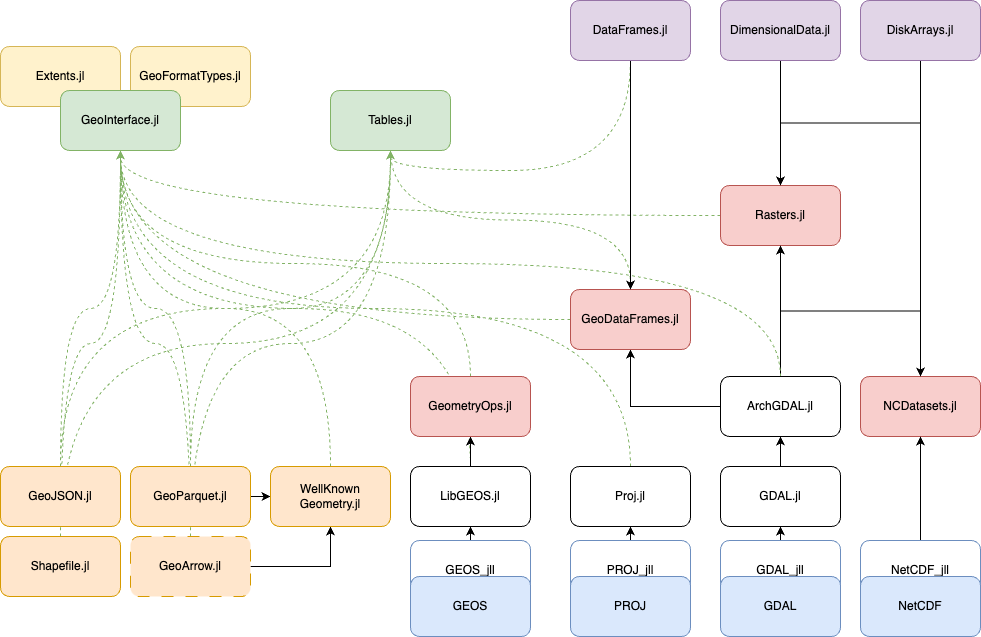

The diagram above was exported from draw.io. Its source (the exported page's mxGraphModel, read from the mxfile embedded in the PNG):
<mxGraphModel dx="1311" dy="1033" grid="1" gridSize="10" guides="1" tooltips="1" connect="1" arrows="1" fold="1" page="1" pageScale="1" pageWidth="1169" pageHeight="827" math="0" shadow="0">
  <root>
    <mxCell id="0" />
    <mxCell id="1" parent="0" />
    <mxCell id="_dFkYLHB_rG9o0JuIB6B-62" style="edgeStyle=orthogonalEdgeStyle;curved=1;rounded=0;orthogonalLoop=1;jettySize=auto;html=1;exitX=0.5;exitY=0;exitDx=0;exitDy=0;entryX=0.5;entryY=1;entryDx=0;entryDy=0;shadow=0;dashed=1;fillColor=#d5e8d4;strokeColor=#82b366;" edge="1" parent="1" source="_dFkYLHB_rG9o0JuIB6B-25" target="_dFkYLHB_rG9o0JuIB6B-14">
      <mxGeometry relative="1" as="geometry" />
    </mxCell>
    <mxCell id="_dFkYLHB_rG9o0JuIB6B-60" style="edgeStyle=orthogonalEdgeStyle;curved=1;rounded=0;orthogonalLoop=1;jettySize=auto;html=1;exitX=0.5;exitY=0;exitDx=0;exitDy=0;entryX=0.5;entryY=1;entryDx=0;entryDy=0;shadow=0;dashed=1;fillColor=#d5e8d4;strokeColor=#82b366;" edge="1" parent="1" source="_dFkYLHB_rG9o0JuIB6B-22" target="_dFkYLHB_rG9o0JuIB6B-14">
      <mxGeometry relative="1" as="geometry" />
    </mxCell>
    <mxCell id="_dFkYLHB_rG9o0JuIB6B-64" style="edgeStyle=orthogonalEdgeStyle;curved=1;rounded=0;orthogonalLoop=1;jettySize=auto;html=1;exitX=0.5;exitY=0;exitDx=0;exitDy=0;entryX=0.5;entryY=1;entryDx=0;entryDy=0;shadow=0;dashed=1;fillColor=#d5e8d4;strokeColor=#82b366;" edge="1" parent="1" source="_dFkYLHB_rG9o0JuIB6B-23" target="_dFkYLHB_rG9o0JuIB6B-14">
      <mxGeometry relative="1" as="geometry" />
    </mxCell>
    <mxCell id="_dFkYLHB_rG9o0JuIB6B-63" style="edgeStyle=orthogonalEdgeStyle;curved=1;rounded=0;orthogonalLoop=1;jettySize=auto;html=1;exitX=0.5;exitY=0;exitDx=0;exitDy=0;entryX=0.5;entryY=1;entryDx=0;entryDy=0;shadow=0;dashed=1;fillColor=#d5e8d4;strokeColor=#82b366;" edge="1" parent="1" source="_dFkYLHB_rG9o0JuIB6B-24" target="_dFkYLHB_rG9o0JuIB6B-14">
      <mxGeometry relative="1" as="geometry" />
    </mxCell>
    <mxCell id="_dFkYLHB_rG9o0JuIB6B-12" value="Extents.jl" style="rounded=1;whiteSpace=wrap;html=1;fillColor=#fff2cc;strokeColor=#d6b656;" vertex="1" parent="1">
      <mxGeometry x="70" y="171" width="120" height="60" as="geometry" />
    </mxCell>
    <mxCell id="_dFkYLHB_rG9o0JuIB6B-13" value="GeoFormatTypes.jl" style="rounded=1;whiteSpace=wrap;html=1;fillColor=#fff2cc;strokeColor=#d6b656;" vertex="1" parent="1">
      <mxGeometry x="200" y="171" width="120" height="60" as="geometry" />
    </mxCell>
    <mxCell id="_dFkYLHB_rG9o0JuIB6B-28" style="edgeStyle=orthogonalEdgeStyle;rounded=0;orthogonalLoop=1;jettySize=auto;html=1;exitX=0.5;exitY=0;exitDx=0;exitDy=0;entryX=0.5;entryY=1;entryDx=0;entryDy=0;" edge="1" parent="1" source="_dFkYLHB_rG9o0JuIB6B-4" target="_dFkYLHB_rG9o0JuIB6B-7">
      <mxGeometry relative="1" as="geometry" />
    </mxCell>
    <mxCell id="_dFkYLHB_rG9o0JuIB6B-4" value="GDAL_jll" style="rounded=1;whiteSpace=wrap;html=1;fillColor=none;strokeColor=#6c8ebf;" vertex="1" parent="1">
      <mxGeometry x="790" y="665" width="120" height="60" as="geometry" />
    </mxCell>
    <mxCell id="_dFkYLHB_rG9o0JuIB6B-30" style="edgeStyle=orthogonalEdgeStyle;rounded=0;orthogonalLoop=1;jettySize=auto;html=1;exitX=0.5;exitY=0;exitDx=0;exitDy=0;entryX=0.5;entryY=1;entryDx=0;entryDy=0;" edge="1" parent="1" source="_dFkYLHB_rG9o0JuIB6B-5" target="_dFkYLHB_rG9o0JuIB6B-8">
      <mxGeometry relative="1" as="geometry" />
    </mxCell>
    <mxCell id="_dFkYLHB_rG9o0JuIB6B-5" value="GEOS_jll" style="rounded=1;whiteSpace=wrap;html=1;fillColor=none;strokeColor=#6c8ebf;" vertex="1" parent="1">
      <mxGeometry x="480" y="665" width="120" height="60" as="geometry" />
    </mxCell>
    <mxCell id="_dFkYLHB_rG9o0JuIB6B-29" style="edgeStyle=orthogonalEdgeStyle;rounded=0;orthogonalLoop=1;jettySize=auto;html=1;exitX=0.5;exitY=0;exitDx=0;exitDy=0;entryX=0.5;entryY=1;entryDx=0;entryDy=0;" edge="1" parent="1" source="_dFkYLHB_rG9o0JuIB6B-6" target="_dFkYLHB_rG9o0JuIB6B-10">
      <mxGeometry relative="1" as="geometry" />
    </mxCell>
    <mxCell id="_dFkYLHB_rG9o0JuIB6B-6" value="PROJ_jll" style="rounded=1;whiteSpace=wrap;html=1;fillColor=none;strokeColor=#6c8ebf;" vertex="1" parent="1">
      <mxGeometry x="640" y="665" width="120" height="60" as="geometry" />
    </mxCell>
    <mxCell id="_dFkYLHB_rG9o0JuIB6B-1" value="GDAL" style="rounded=1;whiteSpace=wrap;html=1;fillColor=#dae8fc;strokeColor=#6c8ebf;" vertex="1" parent="1">
      <mxGeometry x="790" y="701" width="120" height="60" as="geometry" />
    </mxCell>
    <mxCell id="_dFkYLHB_rG9o0JuIB6B-2" value="GEOS" style="rounded=1;whiteSpace=wrap;html=1;fillColor=#dae8fc;strokeColor=#6c8ebf;" vertex="1" parent="1">
      <mxGeometry x="480" y="701" width="120" height="60" as="geometry" />
    </mxCell>
    <mxCell id="_dFkYLHB_rG9o0JuIB6B-3" value="PROJ" style="rounded=1;whiteSpace=wrap;html=1;fillColor=#dae8fc;strokeColor=#6c8ebf;" vertex="1" parent="1">
      <mxGeometry x="640" y="701" width="120" height="60" as="geometry" />
    </mxCell>
    <mxCell id="_dFkYLHB_rG9o0JuIB6B-68" style="edgeStyle=orthogonalEdgeStyle;rounded=0;orthogonalLoop=1;jettySize=auto;html=1;exitX=0.5;exitY=0;exitDx=0;exitDy=0;entryX=0.5;entryY=1;entryDx=0;entryDy=0;" edge="1" parent="1" source="_dFkYLHB_rG9o0JuIB6B-7" target="_dFkYLHB_rG9o0JuIB6B-9">
      <mxGeometry relative="1" as="geometry" />
    </mxCell>
    <mxCell id="_dFkYLHB_rG9o0JuIB6B-7" value="GDAL.jl" style="rounded=1;whiteSpace=wrap;html=1;" vertex="1" parent="1">
      <mxGeometry x="790" y="591" width="120" height="60" as="geometry" />
    </mxCell>
    <mxCell id="_dFkYLHB_rG9o0JuIB6B-46" style="edgeStyle=orthogonalEdgeStyle;curved=1;rounded=0;orthogonalLoop=1;jettySize=auto;html=1;exitX=0.5;exitY=0;exitDx=0;exitDy=0;entryX=0.5;entryY=1;entryDx=0;entryDy=0;shadow=0;dashed=1;fillColor=#d5e8d4;strokeColor=#82b366;" edge="1" parent="1" source="_dFkYLHB_rG9o0JuIB6B-8" target="_dFkYLHB_rG9o0JuIB6B-11">
      <mxGeometry relative="1" as="geometry" />
    </mxCell>
    <mxCell id="_dFkYLHB_rG9o0JuIB6B-80" style="edgeStyle=orthogonalEdgeStyle;rounded=0;sketch=0;orthogonalLoop=1;jettySize=auto;html=1;exitX=0.5;exitY=0;exitDx=0;exitDy=0;shadow=0;entryX=0.5;entryY=1;entryDx=0;entryDy=0;" edge="1" parent="1" source="_dFkYLHB_rG9o0JuIB6B-8" target="_dFkYLHB_rG9o0JuIB6B-15">
      <mxGeometry relative="1" as="geometry">
        <mxPoint x="539.5882352941178" y="560" as="targetPoint" />
      </mxGeometry>
    </mxCell>
    <mxCell id="_dFkYLHB_rG9o0JuIB6B-8" value="LibGEOS.jl" style="rounded=1;whiteSpace=wrap;html=1;" vertex="1" parent="1">
      <mxGeometry x="480" y="591" width="120" height="60" as="geometry" />
    </mxCell>
    <mxCell id="_dFkYLHB_rG9o0JuIB6B-32" style="edgeStyle=orthogonalEdgeStyle;rounded=0;orthogonalLoop=1;jettySize=auto;html=1;exitX=0.5;exitY=0;exitDx=0;exitDy=0;entryX=0.5;entryY=1;entryDx=0;entryDy=0;" edge="1" parent="1" source="_dFkYLHB_rG9o0JuIB6B-9" target="_dFkYLHB_rG9o0JuIB6B-16">
      <mxGeometry relative="1" as="geometry" />
    </mxCell>
    <mxCell id="_dFkYLHB_rG9o0JuIB6B-45" style="edgeStyle=orthogonalEdgeStyle;curved=1;rounded=0;orthogonalLoop=1;jettySize=auto;html=1;exitX=0.5;exitY=0;exitDx=0;exitDy=0;entryX=0.5;entryY=1;entryDx=0;entryDy=0;shadow=0;dashed=1;fillColor=#d5e8d4;strokeColor=#82b366;" edge="1" parent="1" source="_dFkYLHB_rG9o0JuIB6B-9" target="_dFkYLHB_rG9o0JuIB6B-11">
      <mxGeometry relative="1" as="geometry" />
    </mxCell>
    <mxCell id="_dFkYLHB_rG9o0JuIB6B-75" style="edgeStyle=orthogonalEdgeStyle;rounded=0;sketch=0;orthogonalLoop=1;jettySize=auto;html=1;exitX=0;exitY=0.5;exitDx=0;exitDy=0;entryX=0.5;entryY=1;entryDx=0;entryDy=0;shadow=0;" edge="1" parent="1" source="_dFkYLHB_rG9o0JuIB6B-9" target="_dFkYLHB_rG9o0JuIB6B-20">
      <mxGeometry relative="1" as="geometry" />
    </mxCell>
    <mxCell id="_dFkYLHB_rG9o0JuIB6B-9" value="ArchGDAL.jl" style="rounded=1;whiteSpace=wrap;html=1;" vertex="1" parent="1">
      <mxGeometry x="790" y="501" width="120" height="60" as="geometry" />
    </mxCell>
    <mxCell id="_dFkYLHB_rG9o0JuIB6B-44" style="edgeStyle=orthogonalEdgeStyle;curved=1;rounded=0;orthogonalLoop=1;jettySize=auto;html=1;exitX=0.5;exitY=0;exitDx=0;exitDy=0;entryX=0.5;entryY=1;entryDx=0;entryDy=0;shadow=0;dashed=1;fillColor=#d5e8d4;strokeColor=#82b366;" edge="1" parent="1" source="_dFkYLHB_rG9o0JuIB6B-10" target="_dFkYLHB_rG9o0JuIB6B-11">
      <mxGeometry relative="1" as="geometry" />
    </mxCell>
    <mxCell id="_dFkYLHB_rG9o0JuIB6B-10" value="Proj.jl" style="rounded=1;whiteSpace=wrap;html=1;" vertex="1" parent="1">
      <mxGeometry x="640" y="591" width="120" height="60" as="geometry" />
    </mxCell>
    <mxCell id="_dFkYLHB_rG9o0JuIB6B-11" value="GeoInterface.jl" style="rounded=1;whiteSpace=wrap;html=1;fillColor=#d5e8d4;strokeColor=#82b366;" vertex="1" parent="1">
      <mxGeometry x="130" y="215" width="120" height="60" as="geometry" />
    </mxCell>
    <mxCell id="_dFkYLHB_rG9o0JuIB6B-49" style="edgeStyle=orthogonalEdgeStyle;rounded=0;orthogonalLoop=1;jettySize=auto;html=1;exitX=0.5;exitY=1;exitDx=0;exitDy=0;entryX=0.5;entryY=0;entryDx=0;entryDy=0;fillColor=#d5e8d4;strokeColor=#82b366;dashed=1;curved=1;" edge="1" parent="1" source="_dFkYLHB_rG9o0JuIB6B-14" target="_dFkYLHB_rG9o0JuIB6B-20">
      <mxGeometry relative="1" as="geometry" />
    </mxCell>
    <mxCell id="_dFkYLHB_rG9o0JuIB6B-14" value="Tables.jl" style="rounded=1;whiteSpace=wrap;html=1;fillColor=#d5e8d4;strokeColor=#82b366;" vertex="1" parent="1">
      <mxGeometry x="400" y="215" width="120" height="60" as="geometry" />
    </mxCell>
    <mxCell id="_dFkYLHB_rG9o0JuIB6B-74" style="edgeStyle=orthogonalEdgeStyle;rounded=0;sketch=0;orthogonalLoop=1;jettySize=auto;html=1;exitX=0.5;exitY=0;exitDx=0;exitDy=0;entryX=0.5;entryY=1;entryDx=0;entryDy=0;shadow=0;dashed=1;fillColor=#d5e8d4;strokeColor=#82b366;curved=1;" edge="1" parent="1" source="_dFkYLHB_rG9o0JuIB6B-15" target="_dFkYLHB_rG9o0JuIB6B-11">
      <mxGeometry relative="1" as="geometry" />
    </mxCell>
    <mxCell id="_dFkYLHB_rG9o0JuIB6B-15" value="GeometryOps.jl" style="rounded=1;whiteSpace=wrap;html=1;fillColor=#f8cecc;strokeColor=#b85450;" vertex="1" parent="1">
      <mxGeometry x="480" y="501" width="120" height="60" as="geometry" />
    </mxCell>
    <mxCell id="_dFkYLHB_rG9o0JuIB6B-40" style="edgeStyle=orthogonalEdgeStyle;curved=1;rounded=0;orthogonalLoop=1;jettySize=auto;html=1;exitX=0;exitY=0.5;exitDx=0;exitDy=0;entryX=0.5;entryY=1;entryDx=0;entryDy=0;shadow=0;dashed=1;fillColor=#d5e8d4;strokeColor=#82b366;" edge="1" parent="1" source="_dFkYLHB_rG9o0JuIB6B-16" target="_dFkYLHB_rG9o0JuIB6B-11">
      <mxGeometry relative="1" as="geometry" />
    </mxCell>
    <mxCell id="_dFkYLHB_rG9o0JuIB6B-16" value="Rasters.jl" style="rounded=1;whiteSpace=wrap;html=1;fillColor=#f8cecc;strokeColor=#b85450;" vertex="1" parent="1">
      <mxGeometry x="790" y="310" width="120" height="60" as="geometry" />
    </mxCell>
    <mxCell id="_dFkYLHB_rG9o0JuIB6B-33" style="edgeStyle=orthogonalEdgeStyle;rounded=0;orthogonalLoop=1;jettySize=auto;html=1;exitX=0.5;exitY=0;exitDx=0;exitDy=0;entryX=0.5;entryY=1;entryDx=0;entryDy=0;" edge="1" parent="1" source="_dFkYLHB_rG9o0JuIB6B-17" target="_dFkYLHB_rG9o0JuIB6B-16">
      <mxGeometry relative="1" as="geometry">
        <mxPoint x="960.0000000000005" y="431" as="targetPoint" />
      </mxGeometry>
    </mxCell>
    <mxCell id="_dFkYLHB_rG9o0JuIB6B-17" value="NCDatasets.jl" style="rounded=1;whiteSpace=wrap;html=1;fillColor=#f8cecc;strokeColor=#b85450;" vertex="1" parent="1">
      <mxGeometry x="930" y="501" width="120" height="60" as="geometry" />
    </mxCell>
    <mxCell id="_dFkYLHB_rG9o0JuIB6B-31" style="edgeStyle=orthogonalEdgeStyle;rounded=0;orthogonalLoop=1;jettySize=auto;html=1;exitX=0.5;exitY=0;exitDx=0;exitDy=0;entryX=0.5;entryY=1;entryDx=0;entryDy=0;" edge="1" parent="1" source="_dFkYLHB_rG9o0JuIB6B-18" target="_dFkYLHB_rG9o0JuIB6B-17">
      <mxGeometry relative="1" as="geometry" />
    </mxCell>
    <mxCell id="_dFkYLHB_rG9o0JuIB6B-18" value="NetCDF_jll" style="rounded=1;whiteSpace=wrap;html=1;fillColor=none;strokeColor=#6c8ebf;" vertex="1" parent="1">
      <mxGeometry x="930" y="665" width="120" height="60" as="geometry" />
    </mxCell>
    <mxCell id="_dFkYLHB_rG9o0JuIB6B-19" value="NetCDF" style="rounded=1;whiteSpace=wrap;html=1;fillColor=#dae8fc;strokeColor=#6c8ebf;" vertex="1" parent="1">
      <mxGeometry x="930" y="701" width="120" height="60" as="geometry" />
    </mxCell>
    <mxCell id="_dFkYLHB_rG9o0JuIB6B-42" style="edgeStyle=orthogonalEdgeStyle;curved=1;rounded=0;orthogonalLoop=1;jettySize=auto;html=1;exitX=0;exitY=0.5;exitDx=0;exitDy=0;entryX=0.5;entryY=1;entryDx=0;entryDy=0;shadow=0;dashed=1;fillColor=#d5e8d4;strokeColor=#82b366;" edge="1" parent="1" source="_dFkYLHB_rG9o0JuIB6B-20" target="_dFkYLHB_rG9o0JuIB6B-11">
      <mxGeometry relative="1" as="geometry" />
    </mxCell>
    <mxCell id="_dFkYLHB_rG9o0JuIB6B-20" value="GeoDataFrames.jl" style="rounded=1;whiteSpace=wrap;html=1;fillColor=#f8cecc;strokeColor=#b85450;" vertex="1" parent="1">
      <mxGeometry x="640" y="414" width="120" height="60" as="geometry" />
    </mxCell>
    <mxCell id="_dFkYLHB_rG9o0JuIB6B-51" style="edgeStyle=orthogonalEdgeStyle;curved=1;rounded=0;orthogonalLoop=1;jettySize=auto;html=1;exitX=0.5;exitY=1;exitDx=0;exitDy=0;entryX=0.5;entryY=1;entryDx=0;entryDy=0;fillColor=#d5e8d4;strokeColor=#82b366;dashed=1;" edge="1" parent="1" source="_dFkYLHB_rG9o0JuIB6B-21" target="_dFkYLHB_rG9o0JuIB6B-14">
      <mxGeometry relative="1" as="geometry" />
    </mxCell>
    <mxCell id="_dFkYLHB_rG9o0JuIB6B-69" style="edgeStyle=orthogonalEdgeStyle;rounded=0;orthogonalLoop=1;jettySize=auto;html=1;exitX=0.5;exitY=1;exitDx=0;exitDy=0;entryX=0.5;entryY=0;entryDx=0;entryDy=0;" edge="1" parent="1" source="_dFkYLHB_rG9o0JuIB6B-21" target="_dFkYLHB_rG9o0JuIB6B-20">
      <mxGeometry relative="1" as="geometry" />
    </mxCell>
    <mxCell id="_dFkYLHB_rG9o0JuIB6B-21" value="DataFrames.jl" style="rounded=1;whiteSpace=wrap;html=1;fillColor=#e1d5e7;strokeColor=#9673a6;" vertex="1" parent="1">
      <mxGeometry x="640" y="125" width="120" height="60" as="geometry" />
    </mxCell>
    <mxCell id="_dFkYLHB_rG9o0JuIB6B-53" style="edgeStyle=orthogonalEdgeStyle;curved=1;rounded=0;orthogonalLoop=1;jettySize=auto;html=1;exitX=0.5;exitY=0;exitDx=0;exitDy=0;entryX=0.5;entryY=1;entryDx=0;entryDy=0;shadow=0;dashed=1;fillColor=#d5e8d4;strokeColor=#82b366;" edge="1" parent="1" source="_dFkYLHB_rG9o0JuIB6B-22" target="_dFkYLHB_rG9o0JuIB6B-11">
      <mxGeometry relative="1" as="geometry" />
    </mxCell>
    <mxCell id="_dFkYLHB_rG9o0JuIB6B-22" value="Shapefile.jl" style="rounded=1;whiteSpace=wrap;html=1;fillColor=#ffe6cc;strokeColor=#d79b00;" vertex="1" parent="1">
      <mxGeometry x="70" y="661" width="120" height="60" as="geometry" />
    </mxCell>
    <mxCell id="_dFkYLHB_rG9o0JuIB6B-52" style="edgeStyle=orthogonalEdgeStyle;rounded=0;orthogonalLoop=1;jettySize=auto;html=1;exitX=0.5;exitY=0;exitDx=0;exitDy=0;entryX=0.5;entryY=1;entryDx=0;entryDy=0;curved=1;fillColor=#d5e8d4;strokeColor=#82b366;dashed=1;" edge="1" parent="1" source="_dFkYLHB_rG9o0JuIB6B-23" target="_dFkYLHB_rG9o0JuIB6B-11">
      <mxGeometry relative="1" as="geometry" />
    </mxCell>
    <mxCell id="_dFkYLHB_rG9o0JuIB6B-23" value="GeoJSON.jl" style="rounded=1;whiteSpace=wrap;html=1;fillColor=#ffe6cc;strokeColor=#d79b00;" vertex="1" parent="1">
      <mxGeometry x="70" y="591" width="120" height="60" as="geometry" />
    </mxCell>
    <mxCell id="_dFkYLHB_rG9o0JuIB6B-54" style="edgeStyle=orthogonalEdgeStyle;curved=1;rounded=0;orthogonalLoop=1;jettySize=auto;html=1;exitX=0.5;exitY=0;exitDx=0;exitDy=0;entryX=0.5;entryY=1;entryDx=0;entryDy=0;shadow=0;dashed=1;fillColor=#d5e8d4;strokeColor=#82b366;" edge="1" parent="1" source="_dFkYLHB_rG9o0JuIB6B-25" target="_dFkYLHB_rG9o0JuIB6B-11">
      <mxGeometry relative="1" as="geometry" />
    </mxCell>
    <mxCell id="_dFkYLHB_rG9o0JuIB6B-55" style="edgeStyle=orthogonalEdgeStyle;curved=1;rounded=0;orthogonalLoop=1;jettySize=auto;html=1;exitX=0.5;exitY=0;exitDx=0;exitDy=0;entryX=0.5;entryY=1;entryDx=0;entryDy=0;shadow=0;dashed=1;fillColor=#d5e8d4;strokeColor=#82b366;" edge="1" parent="1" source="_dFkYLHB_rG9o0JuIB6B-24" target="_dFkYLHB_rG9o0JuIB6B-11">
      <mxGeometry relative="1" as="geometry" />
    </mxCell>
    <mxCell id="_dFkYLHB_rG9o0JuIB6B-79" style="edgeStyle=orthogonalEdgeStyle;rounded=0;sketch=0;orthogonalLoop=1;jettySize=auto;html=1;exitX=1;exitY=0.5;exitDx=0;exitDy=0;entryX=0;entryY=0.5;entryDx=0;entryDy=0;shadow=0;" edge="1" parent="1" source="_dFkYLHB_rG9o0JuIB6B-24" target="_dFkYLHB_rG9o0JuIB6B-76">
      <mxGeometry relative="1" as="geometry" />
    </mxCell>
    <mxCell id="_dFkYLHB_rG9o0JuIB6B-24" value="GeoParquet.jl" style="rounded=1;whiteSpace=wrap;html=1;fillColor=#ffe6cc;strokeColor=#d79b00;" vertex="1" parent="1">
      <mxGeometry x="200" y="591" width="120" height="60" as="geometry" />
    </mxCell>
    <mxCell id="_dFkYLHB_rG9o0JuIB6B-78" style="edgeStyle=orthogonalEdgeStyle;rounded=0;sketch=0;orthogonalLoop=1;jettySize=auto;html=1;exitX=1;exitY=0.5;exitDx=0;exitDy=0;entryX=0.5;entryY=1;entryDx=0;entryDy=0;shadow=0;" edge="1" parent="1" source="_dFkYLHB_rG9o0JuIB6B-25" target="_dFkYLHB_rG9o0JuIB6B-76">
      <mxGeometry relative="1" as="geometry" />
    </mxCell>
    <mxCell id="_dFkYLHB_rG9o0JuIB6B-25" value="GeoArrow.jl" style="rounded=1;whiteSpace=wrap;html=1;dashed=1;dashPattern=12 12;fillColor=#ffe6cc;strokeColor=#d79b00;" vertex="1" parent="1">
      <mxGeometry x="200" y="661" width="120" height="60" as="geometry" />
    </mxCell>
    <mxCell id="_dFkYLHB_rG9o0JuIB6B-34" style="edgeStyle=orthogonalEdgeStyle;rounded=0;orthogonalLoop=1;jettySize=auto;html=1;exitX=0.5;exitY=1;exitDx=0;exitDy=0;entryX=0.5;entryY=0;entryDx=0;entryDy=0;" edge="1" parent="1" source="_dFkYLHB_rG9o0JuIB6B-27" target="_dFkYLHB_rG9o0JuIB6B-16">
      <mxGeometry relative="1" as="geometry" />
    </mxCell>
    <mxCell id="_dFkYLHB_rG9o0JuIB6B-27" value="DimensionalData.jl" style="rounded=1;whiteSpace=wrap;html=1;fillColor=#e1d5e7;strokeColor=#9673a6;" vertex="1" parent="1">
      <mxGeometry x="790" y="125" width="120" height="60" as="geometry" />
    </mxCell>
    <mxCell id="_dFkYLHB_rG9o0JuIB6B-66" style="edgeStyle=orthogonalEdgeStyle;rounded=0;orthogonalLoop=1;jettySize=auto;html=1;exitX=0.5;exitY=1;exitDx=0;exitDy=0;" edge="1" parent="1" source="_dFkYLHB_rG9o0JuIB6B-65" target="_dFkYLHB_rG9o0JuIB6B-16">
      <mxGeometry relative="1" as="geometry" />
    </mxCell>
    <mxCell id="_dFkYLHB_rG9o0JuIB6B-67" style="edgeStyle=orthogonalEdgeStyle;rounded=0;orthogonalLoop=1;jettySize=auto;html=1;exitX=0.5;exitY=1;exitDx=0;exitDy=0;" edge="1" parent="1" source="_dFkYLHB_rG9o0JuIB6B-65" target="_dFkYLHB_rG9o0JuIB6B-17">
      <mxGeometry relative="1" as="geometry" />
    </mxCell>
    <mxCell id="_dFkYLHB_rG9o0JuIB6B-65" value="DiskArrays.jl" style="rounded=1;whiteSpace=wrap;html=1;fillColor=#e1d5e7;strokeColor=#9673a6;" vertex="1" parent="1">
      <mxGeometry x="930" y="125" width="120" height="60" as="geometry" />
    </mxCell>
    <mxCell id="_dFkYLHB_rG9o0JuIB6B-77" style="edgeStyle=orthogonalEdgeStyle;curved=1;rounded=0;sketch=0;orthogonalLoop=1;jettySize=auto;html=1;exitX=0.5;exitY=0;exitDx=0;exitDy=0;entryX=0.5;entryY=1;entryDx=0;entryDy=0;shadow=0;dashed=1;fillColor=#d5e8d4;strokeColor=#82b366;" edge="1" parent="1" source="_dFkYLHB_rG9o0JuIB6B-76" target="_dFkYLHB_rG9o0JuIB6B-11">
      <mxGeometry relative="1" as="geometry" />
    </mxCell>
    <mxCell id="_dFkYLHB_rG9o0JuIB6B-76" value="WellKnown&lt;br&gt;Geometry.jl" style="rounded=1;whiteSpace=wrap;html=1;fillColor=#ffe6cc;strokeColor=#d79b00;" vertex="1" parent="1">
      <mxGeometry x="340" y="591" width="120" height="60" as="geometry" />
    </mxCell>
  </root>
</mxGraphModel>